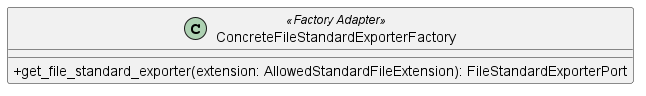

The diagram above was rendered by PlantUML. Its source (embedded in the PNG):
@startuml ConcreteFileStandardExporterFactory
skinparam classAttributeIconSize 0
class ConcreteFileStandardExporterFactory <<Factory Adapter>> {
    + get_file_standard_exporter(extension: AllowedStandardFileExtension): FileStandardExporterPort
}
@enduml